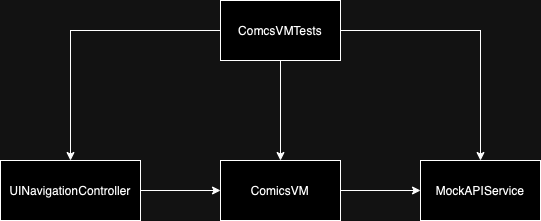

The diagram above was exported from draw.io. Its source (the exported page's mxGraphModel, read from the mxfile embedded in the PNG):
<mxGraphModel dx="794" dy="547" grid="1" gridSize="10" guides="1" tooltips="1" connect="1" arrows="1" fold="1" page="1" pageScale="1" pageWidth="827" pageHeight="1169" math="0" shadow="0">
  <root>
    <mxCell id="0" />
    <mxCell id="1" parent="0" />
    <mxCell id="aJZbiSEtOnMU7_DAOnlE-4" style="edgeStyle=orthogonalEdgeStyle;rounded=0;orthogonalLoop=1;jettySize=auto;html=1;entryX=0.5;entryY=0;entryDx=0;entryDy=0;" edge="1" parent="1" source="aJZbiSEtOnMU7_DAOnlE-1" target="aJZbiSEtOnMU7_DAOnlE-3">
      <mxGeometry relative="1" as="geometry" />
    </mxCell>
    <mxCell id="aJZbiSEtOnMU7_DAOnlE-5" style="edgeStyle=orthogonalEdgeStyle;rounded=0;orthogonalLoop=1;jettySize=auto;html=1;entryX=0.5;entryY=0;entryDx=0;entryDy=0;" edge="1" parent="1" source="aJZbiSEtOnMU7_DAOnlE-1" target="aJZbiSEtOnMU7_DAOnlE-2">
      <mxGeometry relative="1" as="geometry" />
    </mxCell>
    <mxCell id="aJZbiSEtOnMU7_DAOnlE-9" style="edgeStyle=orthogonalEdgeStyle;rounded=0;orthogonalLoop=1;jettySize=auto;html=1;" edge="1" parent="1" source="aJZbiSEtOnMU7_DAOnlE-1" target="aJZbiSEtOnMU7_DAOnlE-7">
      <mxGeometry relative="1" as="geometry" />
    </mxCell>
    <mxCell id="aJZbiSEtOnMU7_DAOnlE-1" value="ComcsVMTests" style="rounded=0;whiteSpace=wrap;html=1;" vertex="1" parent="1">
      <mxGeometry x="230" y="490" width="120" height="60" as="geometry" />
    </mxCell>
    <mxCell id="aJZbiSEtOnMU7_DAOnlE-2" value="MockAPIService" style="rounded=0;whiteSpace=wrap;html=1;" vertex="1" parent="1">
      <mxGeometry x="430" y="650" width="120" height="60" as="geometry" />
    </mxCell>
    <mxCell id="aJZbiSEtOnMU7_DAOnlE-6" style="edgeStyle=orthogonalEdgeStyle;rounded=0;orthogonalLoop=1;jettySize=auto;html=1;entryX=0;entryY=0.5;entryDx=0;entryDy=0;" edge="1" parent="1" source="aJZbiSEtOnMU7_DAOnlE-3" target="aJZbiSEtOnMU7_DAOnlE-2">
      <mxGeometry relative="1" as="geometry" />
    </mxCell>
    <mxCell id="aJZbiSEtOnMU7_DAOnlE-3" value="ComicsVM" style="rounded=0;whiteSpace=wrap;html=1;" vertex="1" parent="1">
      <mxGeometry x="230" y="650" width="120" height="60" as="geometry" />
    </mxCell>
    <mxCell id="aJZbiSEtOnMU7_DAOnlE-10" style="edgeStyle=orthogonalEdgeStyle;rounded=0;orthogonalLoop=1;jettySize=auto;html=1;entryX=0;entryY=0.5;entryDx=0;entryDy=0;" edge="1" parent="1" source="aJZbiSEtOnMU7_DAOnlE-7" target="aJZbiSEtOnMU7_DAOnlE-3">
      <mxGeometry relative="1" as="geometry" />
    </mxCell>
    <mxCell id="aJZbiSEtOnMU7_DAOnlE-7" value="UINavigationController" style="rounded=0;whiteSpace=wrap;html=1;" vertex="1" parent="1">
      <mxGeometry x="10" y="650" width="140" height="60" as="geometry" />
    </mxCell>
  </root>
</mxGraphModel>